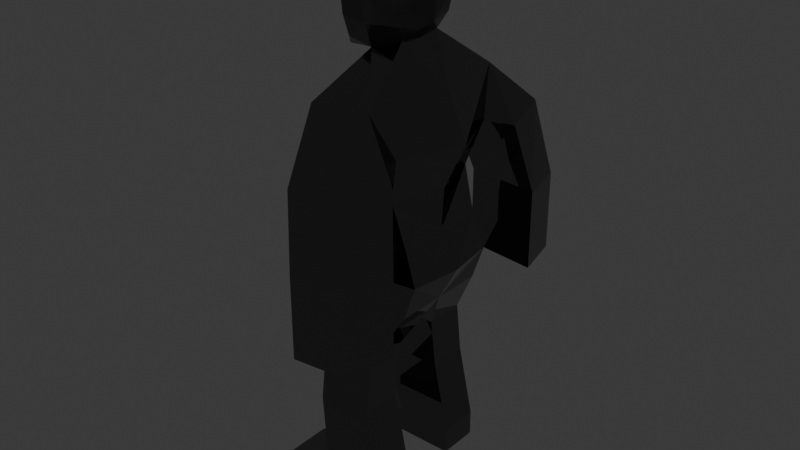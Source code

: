 # Source: Knight.blend  (saved by Blender 4.0.36; exported with 4.5.12 LTS)
import bpy
from mathutils import Matrix  # noqa: F401  (used for matrix-valued properties, if any)

bpy.ops.wm.read_factory_settings(use_empty=True)
scene = bpy.context.scene
scene.name = 'Scene'

# ---- collections
col_collection = bpy.data.collections.new('Collection'); scene.collection.children.link(col_collection)

# ---- materials (node trees are filled in below, after node groups)
mat_material_001 = bpy.data.materials.new('Material.001')
mat_material_001.use_transparent_shadow = False

# ---- node groups
ng_auto_smooth = bpy.data.node_groups.new('Auto Smooth', 'GeometryNodeTree')
_s = ng_auto_smooth.interface.new_socket(name='Geometry', in_out='OUTPUT', socket_type='NodeSocketGeometry')
_s = ng_auto_smooth.interface.new_socket(name='Geometry', in_out='INPUT', socket_type='NodeSocketGeometry')
_s = ng_auto_smooth.interface.new_socket(name='Angle', in_out='INPUT', socket_type='NodeSocketFloat')
_s.subtype = 'ANGLE'
_s.min_value = 0.0
_s.max_value = 3.142
ng_auto_smooth.is_modifier = True
_N = ng_auto_smooth.nodes; _L = ng_auto_smooth.links
n0 = _N.new('NodeGroupOutput'); n0.name = 'Group Output'; n0.location = (480, -100)
n1 = _N.new('NodeGroupInput'); n1.name = 'Group Input'; n1.location = (-420, -300)
n2 = _N.new('NodeGroupInput'); n2.name = 'Group Input.001'; n2.location = (-60, -100)
n3 = _N.new('GeometryNodeSetShadeSmooth'); n3.name = 'Set Shade Smooth'; n3.location = (120, -100)
n3.domain = 'EDGE'
n4 = _N.new('GeometryNodeSetShadeSmooth'); n4.name = 'Set Shade Smooth.001'; n4.location = (300, -100)
n5 = _N.new('GeometryNodeInputMeshEdgeAngle'); n5.name = 'Edge Angle'; n5.location = (-420, -220)
n6 = _N.new('GeometryNodeInputEdgeSmooth'); n6.name = 'Is Edge Smooth'; n6.location = (-60, -160)
n7 = _N.new('GeometryNodeInputShadeSmooth'); n7.name = 'Is Face Smooth'; n7.location = (-240, -340)
n8 = _N.new('FunctionNodeBooleanMath'); n8.name = 'Boolean Math'; n8.location = (-60, -220)
n9 = _N.new('FunctionNodeCompare'); n9.name = 'Compare'; n9.location = (-240, -180)
n9.operation = 'LESS_EQUAL'
_L.new(n5.outputs[0], n9.inputs[0])
_L.new(n4.outputs[0], n0.inputs[0])
_L.new(n1.outputs[1], n9.inputs[1])
_L.new(n9.outputs[0], n8.inputs[0])
_L.new(n7.outputs[0], n8.inputs[1])
_L.new(n2.outputs[0], n3.inputs[0])
_L.new(n6.outputs[0], n3.inputs[1])
_L.new(n3.outputs[0], n4.inputs[0])
_L.new(n8.outputs[0], n3.inputs[2])
n0.is_active_output = True

# ---- material node trees
mat_material_001.use_nodes = True; mat_material_001.node_tree.nodes.clear()
_N = mat_material_001.node_tree.nodes; _L = mat_material_001.node_tree.links
n0 = _N.new('ShaderNodeBsdfPrincipled'); n0.name = 'Principled BSDF'; n0.location = (10, 300)
n0.inputs[0].default_value = (0.1812, 0.1812, 0.1812, 1.0)
n0.inputs[1].default_value = 1.0
n0.inputs[2].default_value = 0.0
n0.inputs[3].default_value = 1.45
n1 = _N.new('ShaderNodeOutputMaterial'); n1.name = 'Material Output'; n1.location = (300, 300)
_L.new(n0.outputs[0], n1.inputs[0])
n1.is_active_output = True

# ---- world
world_world = bpy.data.worlds.new('World'); scene.world = world_world
world_world.use_nodes = True; world_world.node_tree.nodes.clear()
_N = world_world.node_tree.nodes; _L = world_world.node_tree.links
n0 = _N.new('ShaderNodeOutputWorld'); n0.name = 'World Output'; n0.location = (300, 300)
n1 = _N.new('ShaderNodeBackground'); n1.name = 'Background'; n1.location = (10, 300)
n1.inputs[0].default_value = (0.05088, 0.05088, 0.05088, 1.0)
_L.new(n1.outputs[0], n0.inputs[0])
n0.is_active_output = True
world_world.color = (0.05088, 0.05088, 0.05088)
world_world.use_sun_shadow = False
world_world.sun_shadow_jitter_overblur = 0.0

# ---- meshes
me_cube_002 = bpy.data.meshes.new('Cube.002')
me_cube_002.from_pydata([(-0.7676, 0.914, -0.0522), (0.9221, 0.917, -0.0522), (-0.8064, 0.6578, -0.4903), (0.7998, 0.6352, -0.3388), (-0.9001, 0.3488, 1.061), (0.6304, 0.6582, 0.9823), (-0.7793, 0.8477, 0.7798), (0.867, 0.8497, 0.7794), (0.9982, 1.004, 0.3862), (-0.7612, 1.0, 0.3862), (1.209, 0.0, -0.05133), (0.8174, 0.0, -0.3921), (-1.375, 0.0, -0.8118), (-0.9236, 0.0, 1.135), (0.7084, 0.0, 1.121), (-1.287, -3.309e-24, 0.7677), (1.036, -3.309e-24, 0.7677), (1.232, 0.0, 0.3834), (-1.469, 0.0, 0.3834), (0.09647, 1.124, -0.06095), (0.006406, 0.7995, -0.5409), (-0.2556, 0.4057, 1.152), (0.05891, 1.037, 0.8714), (0.1435, 1.238, 0.4305), (-0.2545, 0.0, 1.232), (-1.285, 0.09787, 0.01612), (-0.8649, 0.824, 0.01551), (-0.8606, 0.8924, 0.3188), (-1.35, 0.09787, 0.3168), (-1.375, 0.0, -0.05133), (-1.217, 0.1458, 0.04769), (-0.8768, 0.7335, 0.04721), (-0.8732, 0.7888, 0.2927), (-1.269, 0.1458, 0.2911), (0.006406, 0.0, -0.7703)], [], [(12, 29, 0, 2), (20, 19, 1, 3), (22, 6, 4, 21), (16, 7, 5, 14), (17, 8, 7, 16), (23, 9, 6, 22), (19, 0, 9, 23), (10, 1, 8, 17), (18, 9, 27, 28), (9, 18, 15, 6), (6, 15, 13, 4), (21, 4, 13, 24), (3, 1, 10, 11), (5, 21, 24, 14), (1, 19, 23, 8), (8, 23, 22, 7), (7, 22, 21, 5), (2, 0, 19, 20), (28, 27, 32, 33), (0, 29, 25, 26), (9, 0, 26, 27), (29, 18, 28, 25), (31, 30, 33, 32), (26, 25, 30, 31), (25, 28, 33, 30), (27, 26, 31, 32), (34, 12, 2, 20), (20, 3, 11, 34)])
_uv = me_cube_002.uv_layers.new(name='UVMap')
_uv.uv.foreach_set('vector', [0.4603, 0.125, 0.625, 0.125, 0.625, 0.25, 0.4603, 0.25, 0.4603, 0.375, 0.625, 0.375, 0.625, 0.5, 0.4603, 0.5, 0.625, 0.375, 0.625, 0.25, 0.625, 0.25, 0.625, 0.375, 0.625, 0.625, 0.625, 0.5, 0.625, 0.5, 0.625, 0.625, 0.625, 0.625, 0.625, 0.5, 0.625, 0.5, 0.625, 0.625, 0.625, 0.375, 0.625, 0.25, 0.625, 0.25, 0.625, 0.375, 0.625, 0.375, 0.625, 0.25, 0.625, 0.25, 0.625, 0.375, 0.625, 0.625, 0.625, 0.5, 0.625, 0.5, 0.625, 0.625, 0.625, 0.125, 0.625, 0.25, 0.625, 0.25, 0.625, 0.125, 0.625, 0.25, 0.625, 0.125, 0.625, 0.125, 0.625, 0.25, 0.625, 0.25, 0.625, 0.125, 0.625, 0.125, 0.625, 0.25, 0.75, 0.5, 0.875, 0.5, 0.875, 0.625, 0.75, 0.625, 0.4603, 0.5, 0.625, 0.5, 0.625, 0.625, 0.5193, 0.625, 0.625, 0.5, 0.75, 0.5, 0.75, 0.625, 0.625, 0.625, 0.625, 0.5, 0.625, 0.375, 0.625, 0.375, 0.625, 0.5, 0.625, 0.5, 0.625, 0.375, 0.625, 0.375, 0.625, 0.5, 0.625, 0.5, 0.625, 0.375, 0.625, 0.375, 0.625, 0.5, 0.4603, 0.25, 0.625, 0.25, 0.625, 0.375, 0.4603, 0.375, 0.625, 0.125, 0.625, 0.25, 0.625, 0.25, 0.625, 0.125, 0.625, 0.25, 0.625, 0.125, 0.625, 0.125, 0.625, 0.25, 0.625, 0.25, 0.625, 0.25, 0.625, 0.25, 0.625, 0.25, 0.625, 0.125, 0.625, 0.125, 0.625, 0.125, 0.625, 0.125, 0.625, 0.25, 0.625, 0.125, 0.625, 0.125, 0.625, 0.25, 0.625, 0.25, 0.625, 0.125, 0.625, 0.125, 0.625, 0.25, 0.625, 0.125, 0.625, 0.125, 0.625, 0.125, 0.625, 0.125, 0.625, 0.25, 0.625, 0.25, 0.625, 0.25, 0.625, 0.25, 0.0, 0.0, 0.4603, 0.125, 0.4603, 0.25, 0.4603, 0.375, 0.4603, 0.375, 0.4603, 0.5, 0.5193, 0.625, 0.0, 0.0])
me_cube_002.update()
me_cube_003 = bpy.data.meshes.new('Cube.003')
me_cube_003.from_pydata([(-0.7676, 0.914, -0.0522), (0.9221, 0.917, -0.0522), (-0.8064, 0.6578, -0.4903), (0.7998, 0.6352, -0.3388), (-0.9001, 0.3488, 1.061), (0.6304, 0.6582, 0.9823), (-0.7793, 0.8477, 0.7798), (0.867, 0.8497, 0.7794), (0.9982, 1.004, 0.3862), (-0.7612, 1.0, 0.3862), (1.209, 0.0, -0.05133), (0.8174, 0.0, -0.3921), (-1.375, 0.0, -0.8118), (-0.9236, 0.0, 1.135), (0.7084, 0.0, 1.121), (-1.287, -3.309e-24, 0.7677), (1.036, -3.309e-24, 0.7677), (1.232, 0.0, 0.3834), (-1.469, 0.0, 0.3834), (0.09647, 1.124, -0.06095), (0.006406, 0.7995, -0.5409), (-0.2556, 0.4057, 1.152), (0.05891, 1.037, 0.8714), (0.1435, 1.238, 0.4305), (-0.2545, 0.0, 1.232), (-1.285, 0.09787, 0.01612), (-0.8649, 0.824, 0.01551), (-0.8606, 0.8924, 0.3188), (-1.35, 0.09787, 0.3168), (-1.375, 0.0, -0.05133), (-1.217, 0.1458, 0.04769), (-0.8768, 0.7335, 0.04721), (-0.8732, 0.7888, 0.2927), (-1.269, 0.1458, 0.2911), (0.006406, 0.0, -0.7703), (-0.255, 2.573, -1.206), (1.184, 2.275, -1.206), (1.667, 0.0, -1.206), (-0.7061, 0.0, -1.206), (-0.5729, 2.125, -2.131), (1.495, 1.696, -2.131), (2.189, 0.0, -2.131), (-1.221, 0.0, -2.131), (-0.2168, 1.726, -3.04), (1.147, 1.444, -3.04), (1.604, 0.0, -3.04), (-0.6443, 0.0, -3.04), (-0.116, 1.59, -3.966), (1.506, 1.349, -3.966), (1.506, 5.96e-08, -3.966), (-0.481, 0.0, -3.966), (-0.1756, 1.676, -4.622), (1.838, 1.411, -4.622), (2.036, 1.788e-07, -4.622), (-0.5774, 0.0, -4.622), (0.2163, 3.905, -2.34), (1.655, 3.734, -2.159), (-0.1016, 2.621, -2.597), (1.966, 2.377, -2.338), (0.582, 4.32, -3.735), (2.021, 4.149, -3.735), (0.2641, 3.036, -3.735), (2.332, 2.792, -3.735), (0.582, 4.32, -5.386), (2.021, 4.149, -5.386), (0.2641, 3.036, -5.386), (2.332, 2.792, -5.386), (-0.1756, 1.676, -5.343), (1.506, 1.411, -5.343), (1.506, 3.576e-07, -5.343), (-0.5774, 1.192e-07, -5.343), (-0.4562, 2.226, -8.953), (1.181, 2.009, -8.953), (1.181, 0.8566, -8.953), (-0.4562, 0.8566, -8.953), (0.7467, 0.8461, -7.465), (0.7467, 1.803, -6.357), (-0.6151, 2.211, -7.465), (-1.144, 0.654, -6.357), (0.7467, 0.654, -6.357), (0.7467, 1.995, -7.465), (-0.6151, 2.019, -6.357), (-1.144, 0.8461, -7.465), (-0.4562, 2.226, -9.507), (1.181, 2.009, -9.507), (1.181, 0.8566, -9.507), (-0.4562, 0.8566, -9.507), (-1.935, 2.226, -9.283), (-1.935, 0.8566, -9.283), (-1.935, 2.226, -9.507), (-1.935, 0.8566, -9.507)], [], [(12, 29, 0, 2), (20, 19, 1, 3), (22, 6, 4, 21), (16, 7, 5, 14), (17, 8, 7, 16), (23, 9, 6, 22), (19, 0, 9, 23), (10, 1, 8, 17), (18, 9, 27, 28), (9, 18, 15, 6), (6, 15, 13, 4), (21, 4, 13, 24), (3, 1, 10, 11), (5, 21, 24, 14), (1, 19, 23, 8), (8, 23, 22, 7), (7, 22, 21, 5), (2, 0, 19, 20), (28, 27, 32, 33), (0, 29, 25, 26), (9, 0, 26, 27), (29, 18, 28, 25), (31, 30, 33, 32), (26, 25, 30, 31), (25, 28, 33, 30), (27, 26, 31, 32), (34, 12, 2, 20), (20, 3, 36, 35), (36, 37, 41, 40), (34, 20, 35, 38), (3, 11, 37, 36), (39, 40, 44, 43), (38, 35, 39, 42), (35, 36, 56, 55), (46, 43, 47, 50), (40, 41, 45, 44), (42, 39, 43, 46), (50, 47, 51, 54), (43, 44, 48, 47), (44, 45, 49, 48), (47, 48, 52, 51), (48, 49, 53, 52), (55, 56, 60, 59), (36, 40, 58, 56), (40, 39, 57, 58), (39, 35, 55, 57), (61, 59, 63, 65), (57, 55, 59, 61), (58, 57, 61, 62), (56, 58, 62, 60), (63, 64, 66, 65), (62, 61, 65, 66), (60, 62, 66, 64), (59, 60, 64, 63), (52, 53, 69, 68), (53, 54, 70, 69), (51, 52, 68, 67), (54, 51, 67, 70), (80, 75, 73, 72), (73, 74, 86, 85), (82, 77, 71, 74), (77, 80, 72, 71), (78, 79, 69, 70), (82, 75, 79, 78), (67, 68, 76, 81), (70, 67, 81, 78), (68, 69, 79, 76), (74, 73, 75, 82), (81, 76, 80, 77), (78, 81, 77, 82), (76, 79, 75, 80), (83, 84, 85, 86), (72, 73, 85, 84), (74, 71, 87, 88), (71, 72, 84, 83), (88, 87, 89, 90), (86, 74, 88, 90), (83, 86, 90, 89), (71, 83, 89, 87)])
_uv = me_cube_003.uv_layers.new(name='UVMap')
_uv.uv.foreach_set('vector', [0.4603, 0.125, 0.625, 0.125, 0.625, 0.25, 0.4603, 0.25, 0.4603, 0.375, 0.625, 0.375, 0.625, 0.5, 0.4603, 0.5, 0.625, 0.375, 0.625, 0.25, 0.625, 0.25, 0.625, 0.375, 0.625, 0.625, 0.625, 0.5, 0.625, 0.5, 0.625, 0.625, 0.625, 0.625, 0.625, 0.5, 0.625, 0.5, 0.625, 0.625, 0.625, 0.375, 0.625, 0.25, 0.625, 0.25, 0.625, 0.375, 0.625, 0.375, 0.625, 0.25, 0.625, 0.25, 0.625, 0.375, 0.625, 0.625, 0.625, 0.5, 0.625, 0.5, 0.625, 0.625, 0.625, 0.125, 0.625, 0.25, 0.625, 0.25, 0.625, 0.125, 0.625, 0.25, 0.625, 0.125, 0.625, 0.125, 0.625, 0.25, 0.625, 0.25, 0.625, 0.125, 0.625, 0.125, 0.625, 0.25, 0.75, 0.5, 0.875, 0.5, 0.875, 0.625, 0.75, 0.625, 0.4603, 0.5, 0.625, 0.5, 0.625, 0.625, 0.5193, 0.625, 0.625, 0.5, 0.75, 0.5, 0.75, 0.625, 0.625, 0.625, 0.625, 0.5, 0.625, 0.375, 0.625, 0.375, 0.625, 0.5, 0.625, 0.5, 0.625, 0.375, 0.625, 0.375, 0.625, 0.5, 0.625, 0.5, 0.625, 0.375, 0.625, 0.375, 0.625, 0.5, 0.4603, 0.25, 0.625, 0.25, 0.625, 0.375, 0.4603, 0.375, 0.625, 0.125, 0.625, 0.25, 0.625, 0.25, 0.625, 0.125, 0.625, 0.25, 0.625, 0.125, 0.625, 0.125, 0.625, 0.25, 0.625, 0.25, 0.625, 0.25, 0.625, 0.25, 0.625, 0.25, 0.625, 0.125, 0.625, 0.125, 0.625, 0.125, 0.625, 0.125, 0.625, 0.25, 0.625, 0.125, 0.625, 0.125, 0.625, 0.25, 0.625, 0.25, 0.625, 0.125, 0.625, 0.125, 0.625, 0.25, 0.625, 0.125, 0.625, 0.125, 0.625, 0.125, 0.625, 0.125, 0.625, 0.25, 0.625, 0.25, 0.625, 0.25, 0.625, 0.25, 0.0, 0.0, 0.4603, 0.125, 0.4603, 0.25, 0.4603, 0.375, 0.4603, 0.375, 0.4603, 0.5, 0.4603, 0.5, 0.4603, 0.375, 0.4603, 0.5, 0.5193, 0.625, 0.5193, 0.625, 0.4603, 0.5, 0.0, 0.0, 0.4603, 0.375, 0.4603, 0.375, 0.0, 0.0, 0.4603, 0.5, 0.5193, 0.625, 0.5193, 0.625, 0.4603, 0.5, 0.4603, 0.375, 0.4603, 0.5, 0.4603, 0.5, 0.4603, 0.375, 0.0, 0.0, 0.4603, 0.375, 0.4603, 0.375, 0.0, 0.0, 0.4603, 0.375, 0.4603, 0.5, 0.4603, 0.5, 0.4603, 0.375, 0.0, 0.0, 0.4603, 0.375, 0.4603, 0.375, 0.0, 0.0, 0.4603, 0.5, 0.5193, 0.625, 0.5193, 0.625, 0.4603, 0.5, 0.0, 0.0, 0.4603, 0.375, 0.4603, 0.375, 0.0, 0.0, 0.0, 0.0, 0.4603, 0.375, 0.4603, 0.375, 0.0, 0.0, 0.4603, 0.375, 0.4603, 0.5, 0.4603, 0.5, 0.4603, 0.375, 0.4603, 0.5, 0.5193, 0.625, 0.5193, 0.625, 0.4603, 0.5, 0.4603, 0.375, 0.4603, 0.5, 0.4603, 0.5, 0.4603, 0.375, 0.4603, 0.5, 0.5193, 0.625, 0.5193, 0.625, 0.4603, 0.5, 0.4603, 0.375, 0.4603, 0.5, 0.4603, 0.5, 0.4603, 0.375, 0.4603, 0.5, 0.4603, 0.5, 0.4603, 0.5, 0.4603, 0.5, 0.4603, 0.5, 0.4603, 0.375, 0.4603, 0.375, 0.4603, 0.5, 0.4603, 0.375, 0.4603, 0.375, 0.4603, 0.375, 0.4603, 0.375, 0.4603, 0.375, 0.4603, 0.375, 0.4603, 0.375, 0.4603, 0.375, 0.4603, 0.375, 0.4603, 0.375, 0.4603, 0.375, 0.4603, 0.375, 0.4603, 0.5, 0.4603, 0.375, 0.4603, 0.375, 0.4603, 0.5, 0.4603, 0.5, 0.4603, 0.5, 0.4603, 0.5, 0.4603, 0.5, 0.4603, 0.375, 0.4603, 0.5, 0.4603, 0.5, 0.4603, 0.375, 0.4603, 0.5, 0.4603, 0.375, 0.4603, 0.375, 0.4603, 0.5, 0.4603, 0.5, 0.4603, 0.5, 0.4603, 0.5, 0.4603, 0.5, 0.4603, 0.375, 0.4603, 0.5, 0.4603, 0.5, 0.4603, 0.375, 0.4603, 0.5, 0.5193, 0.625, 0.5193, 0.625, 0.4603, 0.5, 0.0, 0.0, 0.0, 0.0, 0.0, 0.0, 0.0, 0.0, 0.4603, 0.375, 0.4603, 0.5, 0.4603, 0.5, 0.4603, 0.375, 0.0, 0.0, 0.4603, 0.375, 0.4603, 0.375, 0.0, 0.0, 0.4603, 0.5, 0.5193, 0.625, 0.5193, 0.625, 0.4603, 0.5, 0.5193, 0.625, 0.0, 0.0, 0.0, 0.0, 0.5193, 0.625, 0.0, 0.0, 0.4603, 0.375, 0.4603, 0.375, 0.0, 0.0, 0.4603, 0.375, 0.4603, 0.5, 0.4603, 0.5, 0.4603, 0.375, 0.0, 0.0, 0.5193, 0.625, 0.5193, 0.625, 0.0, 0.0, 0.0, 0.0, 0.5193, 0.625, 0.5193, 0.625, 0.0, 0.0, 0.4603, 0.375, 0.4603, 0.5, 0.4603, 0.5, 0.4603, 0.375, 0.0, 0.0, 0.4603, 0.375, 0.4603, 0.375, 0.0, 0.0, 0.4603, 0.5, 0.5193, 0.625, 0.5193, 0.625, 0.4603, 0.5, 0.0, 0.0, 0.5193, 0.625, 0.5193, 0.625, 0.0, 0.0, 0.4603, 0.375, 0.4603, 0.5, 0.4603, 0.5, 0.4603, 0.375, 0.0, 0.0, 0.4603, 0.375, 0.4603, 0.375, 0.0, 0.0, 0.4603, 0.5, 0.5193, 0.625, 0.5193, 0.625, 0.4603, 0.5, 0.4603, 0.375, 0.4603, 0.5, 0.5193, 0.625, 0.0, 0.0, 0.4603, 0.5, 0.5193, 0.625, 0.5193, 0.625, 0.4603, 0.5, 0.0, 0.0, 0.4603, 0.375, 0.4603, 0.375, 0.0, 0.0, 0.4603, 0.375, 0.4603, 0.5, 0.4603, 0.5, 0.4603, 0.375, 0.0, 0.0, 0.4603, 0.375, 0.4603, 0.375, 0.0, 0.0, 0.0, 0.0, 0.0, 0.0, 0.0, 0.0, 0.0, 0.0, 0.4603, 0.375, 0.0, 0.0, 0.0, 0.0, 0.4603, 0.375, 0.4603, 0.375, 0.4603, 0.375, 0.4603, 0.375, 0.4603, 0.375])
me_cube_003.materials.append(mat_material_001)
me_cube_003.update()

# ---- objects
ob_empty = bpy.data.objects.new('Empty', None)
ob_cube = bpy.data.objects.new('Cube', me_cube_002)
ob_empty_001 = bpy.data.objects.new('Empty.001', None)
ob_knight = bpy.data.objects.new('Knight', me_cube_003)

# ---- transforms, parenting, visibility, modifiers, constraints
ob_empty.location = (0.0, 0.0, 0.0)
ob_empty.rotation_euler = (1.571, -0.0, 1.571)
ob_empty.empty_display_type = 'IMAGE'
ob_empty.empty_display_size = 5.0
ob_cube.location = (0.0, 0.0, 0.9286)
ob_cube.scale = (0.5004, 0.5004, 0.6773)
_m = ob_cube.modifiers.new('Mirror', 'MIRROR')
_m.use_axis = (False, True, False)
_m.use_clip = True
ob_empty_001.location = (0.0, -1.0, 0.0)
ob_empty_001.rotation_euler = (1.571, -0.0, 1.571)
ob_empty_001.empty_display_type = 'IMAGE'
ob_empty_001.empty_display_size = 5.0
ob_knight.location = (0.0, 0.0, 0.9286)
ob_knight.scale = (0.5004, 0.5004, 0.6773)
_m = ob_knight.modifiers.new('Mirror', 'MIRROR')
_m.use_axis = (False, True, False)
_m = ob_knight.modifiers.new('Auto Smooth', 'NODES')
_m.node_group = ng_auto_smooth
_gi = [s.identifier for s in ng_auto_smooth.interface.items_tree if s.item_type == 'SOCKET' and s.in_out == 'INPUT']
_m[_gi[1]] = 0.5236  # Angle

# ---- collection membership
col_collection.objects.link(ob_empty)
col_collection.objects.link(ob_cube)
col_collection.objects.link(ob_empty_001)
col_collection.objects.link(ob_knight)

# ---- scene / render settings (as saved in the file)
scene.frame_start = 1; scene.frame_end = 250; scene.frame_set(1)
scene.render.engine = 'BLENDER_EEVEE_NEXT'
scene.cycles.sampling_pattern = 'TABULATED_SOBOL'
bpy.context.view_layer.update()

# ---- added for rendering (the .blend has no active camera and no usable light): camera, sun
cam_auto = bpy.data.cameras.new('AutoCamera')
cam_auto.lens = 50.0
cam_auto.sensor_width = 36.0
cam_auto.clip_end = 1000.0
ob_auto_camera = bpy.data.objects.new('AutoCamera', cam_auto)
scene.collection.objects.link(ob_auto_camera)
ob_auto_camera.location = (8.17306, -9.68845, 4.58503)
ob_auto_camera.rotation_euler = (1.09748, -7.21219e-08, 0.694738)
scene.camera = ob_auto_camera
light_auto_sun = bpy.data.lights.new('AutoSun', 'SUN')
light_auto_sun.energy = 3.0
light_auto_sun.angle = 0.0523599
ob_auto_sun = bpy.data.objects.new('AutoSun', light_auto_sun)
scene.collection.objects.link(ob_auto_sun)
ob_auto_sun.rotation_euler = (0.872665, 0.174533, 0.523599)
bpy.context.view_layer.update()
